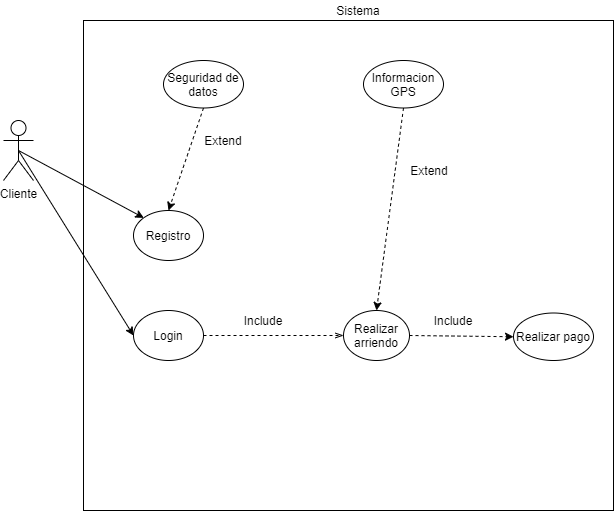

The diagram above was exported from draw.io. Its source (the exported page's mxGraphModel, read from the mxfile embedded in the PNG):
<mxGraphModel dx="997" dy="580" grid="1" gridSize="10" guides="1" tooltips="1" connect="1" arrows="1" fold="1" page="1" pageScale="1" pageWidth="827" pageHeight="1169" math="0" shadow="0">
  <root>
    <mxCell id="0" />
    <mxCell id="1" parent="0" />
    <mxCell id="AsSemOAcYyH_WIKs5hga-39" style="rounded=0;orthogonalLoop=1;jettySize=auto;html=1;exitX=0.5;exitY=0.5;exitDx=0;exitDy=0;exitPerimeter=0;entryX=0;entryY=0;entryDx=0;entryDy=0;" edge="1" parent="1" source="AsSemOAcYyH_WIKs5hga-1" target="AsSemOAcYyH_WIKs5hga-38">
      <mxGeometry relative="1" as="geometry" />
    </mxCell>
    <mxCell id="AsSemOAcYyH_WIKs5hga-1" value="Cliente&lt;br&gt;" style="shape=umlActor;verticalLabelPosition=bottom;labelBackgroundColor=#ffffff;verticalAlign=top;html=1;outlineConnect=0;" vertex="1" parent="1">
      <mxGeometry x="110" y="170" width="30" height="60" as="geometry" />
    </mxCell>
    <mxCell id="AsSemOAcYyH_WIKs5hga-4" value="" style="rounded=0;whiteSpace=wrap;html=1;fillColor=none;" vertex="1" parent="1">
      <mxGeometry x="190" y="70" width="530" height="490" as="geometry" />
    </mxCell>
    <mxCell id="AsSemOAcYyH_WIKs5hga-5" value="Sistema" style="text;html=1;strokeColor=none;fillColor=none;align=center;verticalAlign=middle;whiteSpace=wrap;rounded=0;" vertex="1" parent="1">
      <mxGeometry x="445" y="50" width="40" height="20" as="geometry" />
    </mxCell>
    <mxCell id="AsSemOAcYyH_WIKs5hga-6" style="edgeStyle=orthogonalEdgeStyle;rounded=0;orthogonalLoop=1;jettySize=auto;html=1;exitX=1;exitY=0.5;exitDx=0;exitDy=0;entryX=0;entryY=0.5;entryDx=0;entryDy=0;dashed=1;endArrow=openThin;endFill=0;" edge="1" parent="1" source="AsSemOAcYyH_WIKs5hga-8" target="AsSemOAcYyH_WIKs5hga-10">
      <mxGeometry relative="1" as="geometry" />
    </mxCell>
    <mxCell id="AsSemOAcYyH_WIKs5hga-8" value="Login" style="ellipse;whiteSpace=wrap;html=1;fillColor=none;" vertex="1" parent="1">
      <mxGeometry x="240" y="360" width="70" height="50" as="geometry" />
    </mxCell>
    <mxCell id="AsSemOAcYyH_WIKs5hga-9" value="" style="endArrow=classic;html=1;entryX=0;entryY=0.5;entryDx=0;entryDy=0;exitX=0.5;exitY=0.5;exitDx=0;exitDy=0;exitPerimeter=0;" edge="1" parent="1" source="AsSemOAcYyH_WIKs5hga-1" target="AsSemOAcYyH_WIKs5hga-8">
      <mxGeometry width="50" height="50" relative="1" as="geometry">
        <mxPoint x="470" y="260" as="sourcePoint" />
        <mxPoint x="520" y="210" as="targetPoint" />
      </mxGeometry>
    </mxCell>
    <mxCell id="AsSemOAcYyH_WIKs5hga-10" value="Realizar arriendo" style="ellipse;whiteSpace=wrap;html=1;fillColor=none;" vertex="1" parent="1">
      <mxGeometry x="450" y="360" width="66" height="50" as="geometry" />
    </mxCell>
    <mxCell id="AsSemOAcYyH_WIKs5hga-12" value="Include" style="text;html=1;strokeColor=none;fillColor=none;align=center;verticalAlign=middle;whiteSpace=wrap;rounded=0;" vertex="1" parent="1">
      <mxGeometry x="350" y="360" width="40" height="20" as="geometry" />
    </mxCell>
    <mxCell id="AsSemOAcYyH_WIKs5hga-20" value="Realizar pago" style="ellipse;whiteSpace=wrap;html=1;fillColor=none;" vertex="1" parent="1">
      <mxGeometry x="620" y="362.5" width="80" height="47.5" as="geometry" />
    </mxCell>
    <mxCell id="AsSemOAcYyH_WIKs5hga-21" value="" style="endArrow=classic;html=1;dashed=1;entryX=0;entryY=0.5;entryDx=0;entryDy=0;exitX=1;exitY=0.5;exitDx=0;exitDy=0;" edge="1" parent="1" source="AsSemOAcYyH_WIKs5hga-10" target="AsSemOAcYyH_WIKs5hga-20">
      <mxGeometry width="50" height="50" relative="1" as="geometry">
        <mxPoint x="470" y="430" as="sourcePoint" />
        <mxPoint x="520" y="380" as="targetPoint" />
      </mxGeometry>
    </mxCell>
    <mxCell id="AsSemOAcYyH_WIKs5hga-23" value="Include" style="text;html=1;strokeColor=none;fillColor=none;align=center;verticalAlign=middle;whiteSpace=wrap;rounded=0;rotation=0;" vertex="1" parent="1">
      <mxGeometry x="540" y="360" width="40" height="20" as="geometry" />
    </mxCell>
    <mxCell id="AsSemOAcYyH_WIKs5hga-31" value="Informacion GPS" style="ellipse;whiteSpace=wrap;html=1;fillColor=none;" vertex="1" parent="1">
      <mxGeometry x="470" y="110" width="80" height="47.5" as="geometry" />
    </mxCell>
    <mxCell id="AsSemOAcYyH_WIKs5hga-32" value="" style="endArrow=classic;html=1;entryX=0.5;entryY=0;entryDx=0;entryDy=0;exitX=0.5;exitY=1;exitDx=0;exitDy=0;dashed=1;" edge="1" parent="1" source="AsSemOAcYyH_WIKs5hga-31" target="AsSemOAcYyH_WIKs5hga-10">
      <mxGeometry width="50" height="50" relative="1" as="geometry">
        <mxPoint x="390" y="270" as="sourcePoint" />
        <mxPoint x="440" y="220" as="targetPoint" />
      </mxGeometry>
    </mxCell>
    <mxCell id="AsSemOAcYyH_WIKs5hga-36" value="Seguridad de datos" style="ellipse;whiteSpace=wrap;html=1;fillColor=none;" vertex="1" parent="1">
      <mxGeometry x="270" y="110" width="80" height="47.5" as="geometry" />
    </mxCell>
    <mxCell id="AsSemOAcYyH_WIKs5hga-37" value="" style="endArrow=classic;html=1;entryX=0.5;entryY=0;entryDx=0;entryDy=0;exitX=0.5;exitY=1;exitDx=0;exitDy=0;dashed=1;" edge="1" parent="1" source="AsSemOAcYyH_WIKs5hga-36" target="AsSemOAcYyH_WIKs5hga-38">
      <mxGeometry width="50" height="50" relative="1" as="geometry">
        <mxPoint x="190" y="270" as="sourcePoint" />
        <mxPoint x="283" y="220" as="targetPoint" />
      </mxGeometry>
    </mxCell>
    <mxCell id="AsSemOAcYyH_WIKs5hga-38" value="Registro" style="ellipse;whiteSpace=wrap;html=1;fillColor=none;" vertex="1" parent="1">
      <mxGeometry x="240" y="260" width="70" height="50" as="geometry" />
    </mxCell>
    <mxCell id="AsSemOAcYyH_WIKs5hga-40" value="Extend" style="text;html=1;strokeColor=none;fillColor=none;align=center;verticalAlign=middle;whiteSpace=wrap;rounded=0;" vertex="1" parent="1">
      <mxGeometry x="310" y="180" width="40" height="20" as="geometry" />
    </mxCell>
    <mxCell id="AsSemOAcYyH_WIKs5hga-41" value="Extend" style="text;html=1;strokeColor=none;fillColor=none;align=center;verticalAlign=middle;whiteSpace=wrap;rounded=0;" vertex="1" parent="1">
      <mxGeometry x="516" y="210" width="40" height="20" as="geometry" />
    </mxCell>
  </root>
</mxGraphModel>